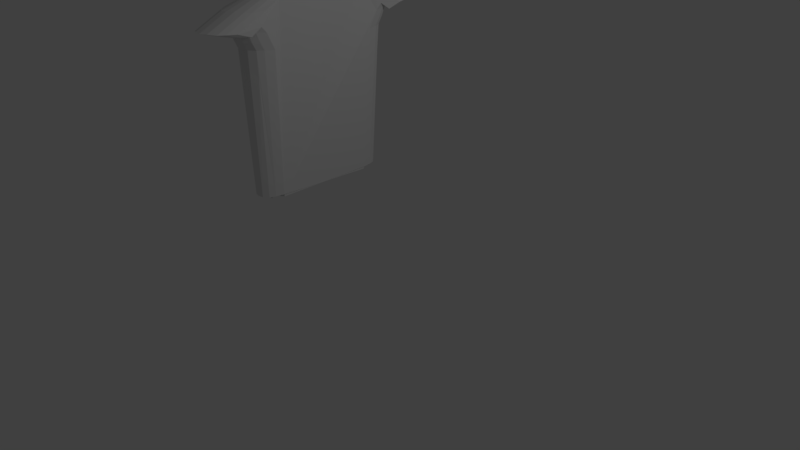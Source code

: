 # Source: torso.blend  (saved by Blender 2.79.0; exported with 4.5.12 LTS)
import bpy
from mathutils import Matrix  # noqa: F401  (used for matrix-valued properties, if any)

bpy.ops.wm.read_factory_settings(use_empty=True)
scene = bpy.context.scene
scene.name = 'Scene'

# ---- collections
col_collection_1 = bpy.data.collections.new('Collection 1'); scene.collection.children.link(col_collection_1)

# ---- world
world_world = bpy.data.worlds.new('World'); scene.world = world_world
world_world.color = (0.05088, 0.05088, 0.05088)
world_world.use_sun_shadow = False
world_world.sun_shadow_jitter_overblur = 0.0
world_world.cycles.sampling_method = 'MANUAL'

# ---- cameras
cam_camera = bpy.data.cameras.new('Camera')
cam_camera.clip_end = 100.0
cam_camera.lens = 35.0
cam_camera.sensor_width = 32.0
cam_camera.sensor_height = 18.0
cam_camera.ortho_scale = 7.314
cam_camera.dof.focus_distance = 0.0
cam_camera.dof.aperture_fstop = 128.0

# ---- lights
light_lamp = bpy.data.lights.new('Lamp', 'POINT')
light_lamp.transmission_factor = 0.0
light_lamp.cutoff_distance = 30.0
light_lamp.energy = 100.0
light_lamp.shadow_buffer_clip_start = 1.001
light_lamp.shadow_soft_size = 0.1
light_lamp.shadow_maximum_resolution = 0.006
light_lamp.use_absolute_resolution = True

# ---- meshes
me_cylinder = bpy.data.meshes.new('Cylinder')
me_cylinder.from_pydata([(-0.3955, 0.7079, -0.2977), (-0.161, 0.8384, -0.301), (0.3007, 0.9012, 1.0), (0.3101, 0.7242, 1.0), (0.3347, 0.7399, 1.0), (0.3748, -0.5726, 1.032), (0.3271, -0.697, 1.032), (0.2589, -0.7789, 1.032), (0.1298, -0.8463, 1.032), (-0.02447, -0.8655, 1.032), (-0.1787, -0.8463, 1.032), (-0.327, -0.7894, 1.032), (-0.4637, -0.697, 1.032), (-0.6852, -0.5726, 1.032), (-0.6819, -0.4211, 1.032), (-0.004414, 0.7047, -0.3109), (0.2942, -0.636, -0.2929), (0.1989, -0.8162, -0.2934), (-0.03416, -0.8919, -0.2882), (-0.283, -0.8254, -0.2901), (-0.494, -0.636, -0.2871), (-0.494, 0.5993, -0.2956), (-0.283, 0.7886, -0.3017), (0.1614, 0.7623, -0.3114), (0.2817, 0.628, -0.3109), (0.255, -0.7447, -0.2926), (0.09272, -0.8751, -0.2898), (-0.8019, 0.5293, 0.9839), (-0.5556, 0.7555, 1.0), (-0.3827, 0.8495, 1.0), (-0.1951, 0.9808, 1.0), (-0.5749, -0.5037, -0.2892), (-0.3955, -0.7447, -0.2874), (-0.161, -0.8751, -0.2883), (-0.7648, -0.5421, 0.7093), (-0.6546, -0.6896, 0.725), (0.3992, -0.8107, 0.7314), (-0.1869, -0.9552, 0.7298), (0.3205, -0.8904, 0.7336), (-0.5174, -0.8108, 0.7338), (-0.3591, -0.9006, 0.7354), (0.4538, -0.6898, 0.7272), (-0.008164, -0.9742, 0.7328), (0.1708, -0.9557, 0.7343), (-0.006404, -1.026, 0.7904), (-0.6677, -0.7399, 0.7935), (0.328, -0.9408, 0.7859), (0.4641, -0.7392, 0.7824), (-0.7841, -0.5919, 0.7934), (-0.1888, -1.007, 0.7922), (-0.3643, -0.9516, 0.7929), (0.1757, -1.007, 0.7882), (0.4082, -0.8607, 0.7842), (-0.526, -0.8613, 0.7933), (-0.3698, -1.007, 0.8556), (-0.5351, -0.9158, 0.8573), (0.3389, -0.9969, 0.8628), (-0.1909, -1.063, 0.8627), (0.4204, -0.9158, 0.8565), (-0.6798, -0.7934, 0.8568), (-0.798, -0.6442, 0.8542), (0.1829, -1.064, 0.867), (-0.004077, -1.082, 0.8666), (0.4761, -0.7928, 0.8461), (0.4266, -0.9818, 0.8932), (0.1863, -1.128, 0.9037), (-0.3742, -1.066, 0.9045), (-0.1923, -1.123, 0.9097), (-0.8076, -0.7065, 0.8957), (0.4837, -0.8577, 0.8867), (0.3439, -1.063, 0.8982), (-0.6872, -0.8575, 0.8957), (-0.002825, -1.145, 0.9076), (-0.5412, -0.9782, 0.8998), (-0.5424, -1.311, 0.872), (-0.3747, -1.406, 0.8739), (0.4874, -1.164, 0.8701), (-0.002553, -1.474, 0.8802), (0.1876, -1.442, 0.8819), (-0.8116, -1.014, 0.877), (-0.69, -1.174, 0.8739), (0.4297, -1.289, 0.8751), (-0.1926, -1.457, 0.8807), (0.3461, -1.376, 0.8772), (0.01405, -1.474, 0.8797), (-0.3705, -1.408, 0.8738), (-0.1833, -1.458, 0.8807), (0.4327, -0.9381, 0.9787), (-0.5449, -0.9606, 0.9749), (-0.002087, -1.129, 0.9805), (-0.6935, -0.8201, 0.9781), (0.3486, -1.021, 0.9812), (0.492, -0.7851, 0.9827), (-0.816, -0.6545, 0.9825), (-0.1929, -1.126, 0.9773), (-0.376, -1.067, 0.9734), (0.1892, -1.087, 0.985), (-0.009985, -0.9684, 0.6732), (-0.01054, -0.9666, 0.655), (-0.5418, -1.119, 0.8445), (-0.1925, -1.263, 0.8539), (-0.8097, -0.8371, 0.8447), (0.4857, -0.9905, 0.8365), (0.345, -1.192, 0.8465), (0.4281, -1.107, 0.8431), (0.1597, -0.9443, 0.6135), (0.2956, -0.8752, 0.5583), (-0.6886, -0.987, 0.8438), (0.187, -1.266, 0.8506), (-0.1865, -0.9541, 0.718), (-0.00269, -1.282, 0.8527), (-0.3744, -1.207, 0.8484), (0.3328, -0.3813, 1.052), (0.2029, -0.5057, 1.052), (0.1347, -0.5876, 1.052), (0.005629, -0.655, 1.052), (-0.1486, -0.6742, 1.052), (-0.3029, -0.655, 1.052), (-0.4512, -0.5981, 1.052), (-0.5879, -0.5057, 1.052), (-0.7077, -0.3813, 1.052), (-0.729, -0.06681, 1.014), (0.3268, 0.0206, 1.061), (0.06367, -0.3108, 1.061), (0.004998, -0.3927, 1.061), (-0.106, -0.4601, 1.061), (-0.2387, -0.4793, 1.061), (-0.3714, -0.4601, 1.061), (-0.4989, -0.4032, 1.061), (-0.6165, -0.3108, 1.061), (-0.6043, -0.1864, 1.061), (-0.6254, -0.03485, 1.061), (-0.6819, -0.4211, 1.032), (-0.8019, 0.5293, 0.9839), (-0.7051, -0.06871, 1.044), (-0.6254, -0.03485, 1.061), (-0.6819, -0.4211, 1.032), (-0.8019, 0.5293, 0.9839), (-0.6946, -0.06627, 1.05), (-0.6254, -0.03485, 1.061), (-0.6819, -0.4211, 1.032), (-0.8019, 0.5293, 0.9839), (-0.7213, -0.1304, 1.044), (-0.6254, -0.03485, 1.061), (-0.6819, -0.4211, 1.032), (-0.8019, 0.5293, 0.9839), (-0.7107, -0.128, 1.05), (-0.6254, -0.03485, 1.061), (-0.7359, 0.002027, 1.011), (-0.7228, 0.0001279, 1.048), (-0.7132, 0.002568, 1.055), (-0.7178, -0.1285, 1.017), (-0.7187, -0.165, 1.044), (-0.7082, -0.1625, 1.048), (-0.7137, -0.1631, 1.019), (-0.7045, -0.3404, 1.038), (-0.6939, -0.3379, 1.042), (-0.6877, -0.3385, 1.023), (-0.6971, -0.3766, 1.038), (-0.6866, -0.3742, 1.043), (-0.6804, -0.3747, 1.023)], [(131, 130), (139, 135), (143, 139), (147, 143), (144, 148)], [(19, 33, 109, 37, 40), (4, 5, 92, 76, 102, 69, 63, 47, 41, 16, 24), (18, 26, 105, 97, 98), (20, 32, 39, 35), (17, 25, 36, 38, 106), (15, 23, 2, 3), (14, 27, 21, 31, 34, 48, 60, 68, 101, 79, 93), (2, 30, 29, 28, 27, 14, 13, 12, 11, 10, 9, 8, 7, 6, 5, 4, 3), (22, 0, 28, 29), (1, 22, 29, 30), (24, 15, 3, 4), (25, 16, 41, 36), (26, 17, 106, 105), (33, 18, 98, 109), (32, 19, 40, 39), (31, 20, 35, 34), (0, 21, 27, 28), (23, 1, 30, 2), (42, 43, 51, 44), (40, 37, 49, 50), (39, 40, 50, 53), (36, 41, 47, 52), (35, 39, 53, 45), (37, 42, 44, 49), (34, 35, 45, 48), (43, 38, 46, 51), (38, 36, 52, 46), (44, 51, 61, 62), (51, 46, 56, 61), (45, 53, 55, 59), (50, 49, 57, 54), (46, 52, 58, 56), (49, 44, 62, 57), (53, 50, 54, 55), (48, 45, 59, 60), (52, 47, 63, 58), (61, 56, 70, 65), (58, 63, 69, 64), (57, 62, 72, 67), (59, 55, 73, 71), (55, 54, 66, 73), (54, 57, 67, 66), (62, 61, 65, 72), (60, 59, 71, 68), (56, 58, 64, 70), (72, 65, 108, 110), (71, 73, 99, 107), (65, 70, 103, 108), (68, 71, 107, 101), (73, 66, 111, 99), (64, 69, 102, 104), (70, 64, 104, 103), (66, 67, 100, 111), (67, 72, 110, 100), (77, 84, 78, 96, 89), (75, 85, 82), (75, 82, 94, 95), (74, 75, 95, 88), (80, 74, 88, 90), (82, 86, 77, 89, 94), (81, 76, 92, 87), (78, 83, 91, 96), (83, 81, 87, 91), (79, 80, 90, 93), (95, 94, 10, 11), (93, 90, 13, 14), (87, 92, 5, 6), (88, 95, 11, 12), (89, 96, 8, 9), (96, 91, 7, 8), (90, 88, 12, 13), (91, 87, 6, 7), (94, 89, 9, 10), (107, 99, 74, 80), (101, 107, 80, 79), (104, 102, 76, 81), (111, 100, 82, 85, 75), (105, 106, 38, 43), (110, 108, 78, 84, 77), (108, 103, 83, 78), (99, 111, 75, 74), (103, 104, 81, 83), (100, 110, 77, 86, 82), (109, 98, 97, 42, 37), (97, 105, 43, 42), (9, 8, 115, 116), (8, 7, 114, 115), (7, 6, 113, 114), (6, 5, 112, 113), (147, 150, 13, 120, 130), (13, 12, 119, 120), (12, 11, 118, 119), (11, 10, 117, 118), (10, 9, 116, 117), (117, 116, 126, 127), (114, 113, 123, 124), (149, 150, 138, 134), (118, 117, 127, 128), (115, 114, 124, 125), (119, 118, 128, 129), (116, 115, 125, 126), (113, 112, 122, 123), (120, 119, 129, 130), (148, 149, 134, 121), (134, 138, 146, 142), (133, 132, 136, 137), (121, 134, 142, 151), (151, 142, 152, 154), (137, 136, 140, 141), (142, 146, 153, 152), (154, 152, 155, 157), (141, 140, 144, 145), (152, 153, 156, 155), (155, 156, 159, 158), (157, 155, 158, 160)])
me_cylinder.use_remesh_preserve_volume = False
me_cylinder.use_remesh_preserve_attributes = False
me_cylinder.use_mirror_vertex_groups = False
me_cylinder.update()

# ---- objects
ob_cylinder = bpy.data.objects.new('Cylinder', me_cylinder)
ob_lamp = bpy.data.objects.new('Lamp', light_lamp)
ob_camera = bpy.data.objects.new('Camera', cam_camera)

# ---- transforms, parenting, visibility, modifiers, constraints
ob_cylinder.location = (-0.992, 0.0, 1.312)
ob_cylinder.scale = (0.5339, 1.058, 1.845)
ob_cylinder.lineart.crease_threshold = 0.0
_m = ob_cylinder.modifiers.new('Mirror', 'MIRROR')
_m.use_axis = (False, True, False)
ob_lamp.location = (4.076, 1.005, 5.904)
ob_lamp.rotation_euler = (0.6503, 0.05522, 1.866)
ob_lamp.lock_rotations_4d = False
ob_lamp.empty_display_type = 'ARROWS'
ob_lamp.color = (0.0, 0.0, 0.0, 0.0)
ob_lamp.lineart.crease_threshold = 0.0
ob_camera.location = (7.481, -6.508, 5.344)
ob_camera.rotation_euler = (1.109, 0.0, 0.8149)
ob_camera.lock_rotations_4d = False
ob_camera.empty_display_type = 'ARROWS'
ob_camera.color = (0.0, 0.0, 0.0, 0.0)
ob_camera.display_type = 'WIRE'
ob_camera.lineart.crease_threshold = 0.0

# ---- collection membership
col_collection_1.objects.link(ob_cylinder)
col_collection_1.objects.link(ob_lamp)
col_collection_1.objects.link(ob_camera)

# ---- scene / render settings (as saved in the file)
scene.camera = ob_camera
scene.frame_start = 1; scene.frame_end = 250; scene.frame_set(1)
scene.render.engine = 'BLENDER_EEVEE_NEXT'
scene.render.resolution_percentage = 50
scene.render.dither_intensity = 0.0
scene.cycles.use_denoising = False
scene.cycles.samples = 128
scene.cycles.sampling_pattern = 'TABULATED_SOBOL'
scene.cycles.use_adaptive_sampling = False
scene.cycles.use_light_tree = False
scene.cycles.blur_glossy = 0.0
scene.cycles.sample_clamp_indirect = 0.0
scene.view_settings.view_transform = 'Standard'
bpy.context.view_layer.update()
